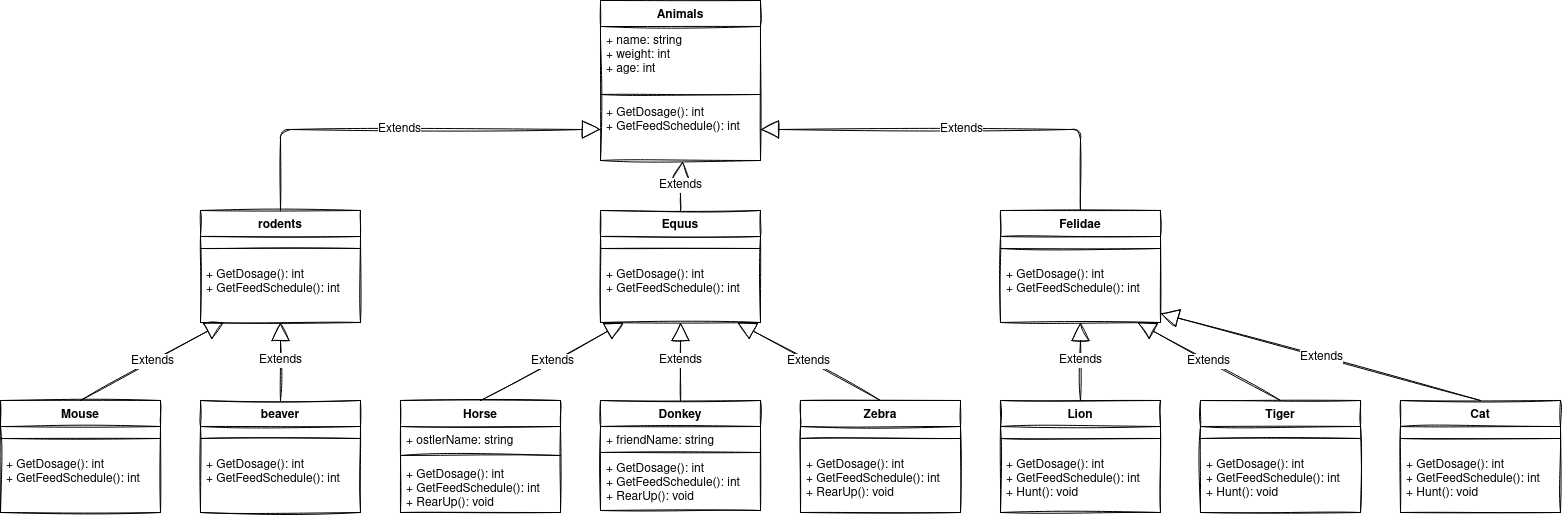

The diagram above was exported from draw.io. Its source (the exported page's mxGraphModel, read from the mxfile embedded in the PNG):
<mxGraphModel dx="3470" dy="885" grid="1" gridSize="10" guides="1" tooltips="1" connect="1" arrows="1" fold="1" page="1" pageScale="1.5" pageWidth="200" pageHeight="200" background="#FFFFFF" math="0" shadow="0">
  <root>
    <mxCell id="0" />
    <mxCell id="1" parent="0" />
    <mxCell id="wgKTrTO6_7ycH0h-UZkH-89" value="Animals&#10;        &#10;" style="swimlane;fontStyle=1;align=center;verticalAlign=top;childLayout=stackLayout;horizontal=1;startSize=26;horizontalStack=0;resizeParent=1;resizeParentMax=0;resizeLast=0;collapsible=1;marginBottom=0;sketch=1;fontSize=12;" parent="1" vertex="1">
      <mxGeometry x="120" y="494" width="160" height="160" as="geometry" />
    </mxCell>
    <mxCell id="wgKTrTO6_7ycH0h-UZkH-90" value="+ name: string&#10;+ weight: int&#10;+ age: int&#10;&#10;" style="text;strokeColor=none;fillColor=none;align=left;verticalAlign=top;spacingLeft=4;spacingRight=4;overflow=hidden;rotatable=0;points=[[0,0.5],[1,0.5]];portConstraint=eastwest;sketch=1;fontSize=12;" parent="wgKTrTO6_7ycH0h-UZkH-89" vertex="1">
      <mxGeometry y="26" width="160" height="64" as="geometry" />
    </mxCell>
    <mxCell id="wgKTrTO6_7ycH0h-UZkH-91" value="" style="line;strokeWidth=1;fillColor=none;align=left;verticalAlign=middle;spacingTop=-1;spacingLeft=3;spacingRight=3;rotatable=0;labelPosition=right;points=[];portConstraint=eastwest;sketch=1;fontSize=12;" parent="wgKTrTO6_7ycH0h-UZkH-89" vertex="1">
      <mxGeometry y="90" width="160" height="8" as="geometry" />
    </mxCell>
    <mxCell id="wgKTrTO6_7ycH0h-UZkH-92" value="+ GetDosage(): int&#10;+ GetFeedSchedule(): int" style="text;strokeColor=none;fillColor=none;align=left;verticalAlign=top;spacingLeft=4;spacingRight=4;overflow=hidden;rotatable=0;points=[[0,0.5],[1,0.5]];portConstraint=eastwest;sketch=1;fontSize=12;" parent="wgKTrTO6_7ycH0h-UZkH-89" vertex="1">
      <mxGeometry y="98" width="160" height="62" as="geometry" />
    </mxCell>
    <mxCell id="wgKTrTO6_7ycH0h-UZkH-93" value="Equus" style="swimlane;fontStyle=1;align=center;verticalAlign=top;childLayout=stackLayout;horizontal=1;startSize=26;horizontalStack=0;resizeParent=1;resizeParentMax=0;resizeLast=0;collapsible=1;marginBottom=0;sketch=1;fontSize=12;" parent="1" vertex="1">
      <mxGeometry x="120" y="704" width="160" height="112" as="geometry" />
    </mxCell>
    <mxCell id="wgKTrTO6_7ycH0h-UZkH-95" value="" style="line;strokeWidth=1;fillColor=none;align=left;verticalAlign=middle;spacingTop=-1;spacingLeft=3;spacingRight=3;rotatable=0;labelPosition=right;points=[];portConstraint=eastwest;sketch=1;fontSize=12;" parent="wgKTrTO6_7ycH0h-UZkH-93" vertex="1">
      <mxGeometry y="26" width="160" height="24" as="geometry" />
    </mxCell>
    <mxCell id="wgKTrTO6_7ycH0h-UZkH-96" value="+ GetDosage(): int&#10;+ GetFeedSchedule(): int" style="text;strokeColor=none;fillColor=none;align=left;verticalAlign=top;spacingLeft=4;spacingRight=4;overflow=hidden;rotatable=0;points=[[0,0.5],[1,0.5]];portConstraint=eastwest;sketch=1;fontSize=12;" parent="wgKTrTO6_7ycH0h-UZkH-93" vertex="1">
      <mxGeometry y="50" width="160" height="62" as="geometry" />
    </mxCell>
    <mxCell id="wgKTrTO6_7ycH0h-UZkH-97" value="Felidae" style="swimlane;fontStyle=1;align=center;verticalAlign=top;childLayout=stackLayout;horizontal=1;startSize=26;horizontalStack=0;resizeParent=1;resizeParentMax=0;resizeLast=0;collapsible=1;marginBottom=0;sketch=1;fontSize=12;" parent="1" vertex="1">
      <mxGeometry x="520" y="704" width="160" height="112" as="geometry" />
    </mxCell>
    <mxCell id="wgKTrTO6_7ycH0h-UZkH-98" value="" style="line;strokeWidth=1;fillColor=none;align=left;verticalAlign=middle;spacingTop=-1;spacingLeft=3;spacingRight=3;rotatable=0;labelPosition=right;points=[];portConstraint=eastwest;sketch=1;fontSize=12;" parent="wgKTrTO6_7ycH0h-UZkH-97" vertex="1">
      <mxGeometry y="26" width="160" height="24" as="geometry" />
    </mxCell>
    <mxCell id="wgKTrTO6_7ycH0h-UZkH-99" value="+ GetDosage(): int&#10;+ GetFeedSchedule(): int" style="text;strokeColor=none;fillColor=none;align=left;verticalAlign=top;spacingLeft=4;spacingRight=4;overflow=hidden;rotatable=0;points=[[0,0.5],[1,0.5]];portConstraint=eastwest;sketch=1;fontSize=12;" parent="wgKTrTO6_7ycH0h-UZkH-97" vertex="1">
      <mxGeometry y="50" width="160" height="62" as="geometry" />
    </mxCell>
    <mxCell id="wgKTrTO6_7ycH0h-UZkH-100" value="rodents" style="swimlane;fontStyle=1;align=center;verticalAlign=top;childLayout=stackLayout;horizontal=1;startSize=26;horizontalStack=0;resizeParent=1;resizeParentMax=0;resizeLast=0;collapsible=1;marginBottom=0;sketch=1;fontSize=12;" parent="1" vertex="1">
      <mxGeometry x="-280" y="704" width="160" height="112" as="geometry" />
    </mxCell>
    <mxCell id="wgKTrTO6_7ycH0h-UZkH-101" value="" style="line;strokeWidth=1;fillColor=none;align=left;verticalAlign=middle;spacingTop=-1;spacingLeft=3;spacingRight=3;rotatable=0;labelPosition=right;points=[];portConstraint=eastwest;sketch=1;fontSize=12;" parent="wgKTrTO6_7ycH0h-UZkH-100" vertex="1">
      <mxGeometry y="26" width="160" height="24" as="geometry" />
    </mxCell>
    <mxCell id="wgKTrTO6_7ycH0h-UZkH-102" value="+ GetDosage(): int&#10;+ GetFeedSchedule(): int" style="text;strokeColor=none;fillColor=none;align=left;verticalAlign=top;spacingLeft=4;spacingRight=4;overflow=hidden;rotatable=0;points=[[0,0.5],[1,0.5]];portConstraint=eastwest;sketch=1;fontSize=12;" parent="wgKTrTO6_7ycH0h-UZkH-100" vertex="1">
      <mxGeometry y="50" width="160" height="62" as="geometry" />
    </mxCell>
    <mxCell id="wgKTrTO6_7ycH0h-UZkH-103" value="Zebra" style="swimlane;fontStyle=1;align=center;verticalAlign=top;childLayout=stackLayout;horizontal=1;startSize=26;horizontalStack=0;resizeParent=1;resizeParentMax=0;resizeLast=0;collapsible=1;marginBottom=0;sketch=1;fontSize=12;" parent="1" vertex="1">
      <mxGeometry x="320" y="894" width="160" height="112" as="geometry" />
    </mxCell>
    <mxCell id="wgKTrTO6_7ycH0h-UZkH-104" value="" style="line;strokeWidth=1;fillColor=none;align=left;verticalAlign=middle;spacingTop=-1;spacingLeft=3;spacingRight=3;rotatable=0;labelPosition=right;points=[];portConstraint=eastwest;sketch=1;fontSize=12;" parent="wgKTrTO6_7ycH0h-UZkH-103" vertex="1">
      <mxGeometry y="26" width="160" height="24" as="geometry" />
    </mxCell>
    <mxCell id="wgKTrTO6_7ycH0h-UZkH-105" value="+ GetDosage(): int&#10;+ GetFeedSchedule(): int&#10;+ RearUp(): void" style="text;strokeColor=none;fillColor=none;align=left;verticalAlign=top;spacingLeft=4;spacingRight=4;overflow=hidden;rotatable=0;points=[[0,0.5],[1,0.5]];portConstraint=eastwest;sketch=1;fontSize=12;" parent="wgKTrTO6_7ycH0h-UZkH-103" vertex="1">
      <mxGeometry y="50" width="160" height="62" as="geometry" />
    </mxCell>
    <mxCell id="wgKTrTO6_7ycH0h-UZkH-106" value="Donkey" style="swimlane;fontStyle=1;align=center;verticalAlign=top;childLayout=stackLayout;horizontal=1;startSize=26;horizontalStack=0;resizeParent=1;resizeParentMax=0;resizeLast=0;collapsible=1;marginBottom=0;sketch=1;fontSize=12;" parent="1" vertex="1">
      <mxGeometry x="120" y="894" width="160" height="110" as="geometry" />
    </mxCell>
    <mxCell id="wgKTrTO6_7ycH0h-UZkH-146" value="+ friendName: string" style="text;strokeColor=none;fillColor=none;align=left;verticalAlign=top;spacingLeft=4;spacingRight=4;overflow=hidden;rotatable=0;points=[[0,0.5],[1,0.5]];portConstraint=eastwest;sketch=1;fontSize=12;" parent="wgKTrTO6_7ycH0h-UZkH-106" vertex="1">
      <mxGeometry y="26" width="160" height="24" as="geometry" />
    </mxCell>
    <mxCell id="wgKTrTO6_7ycH0h-UZkH-107" value="" style="line;strokeWidth=1;fillColor=none;align=left;verticalAlign=middle;spacingTop=-1;spacingLeft=3;spacingRight=3;rotatable=0;labelPosition=right;points=[];portConstraint=eastwest;sketch=1;fontSize=12;" parent="wgKTrTO6_7ycH0h-UZkH-106" vertex="1">
      <mxGeometry y="50" width="160" height="4" as="geometry" />
    </mxCell>
    <mxCell id="wgKTrTO6_7ycH0h-UZkH-108" value="+ GetDosage(): int&#10;+ GetFeedSchedule(): int&#10;+ RearUp(): void" style="text;strokeColor=none;fillColor=none;align=left;verticalAlign=top;spacingLeft=4;spacingRight=4;overflow=hidden;rotatable=0;points=[[0,0.5],[1,0.5]];portConstraint=eastwest;sketch=1;fontSize=12;" parent="wgKTrTO6_7ycH0h-UZkH-106" vertex="1">
      <mxGeometry y="54" width="160" height="56" as="geometry" />
    </mxCell>
    <mxCell id="wgKTrTO6_7ycH0h-UZkH-109" value="Horse" style="swimlane;fontStyle=1;align=center;verticalAlign=top;childLayout=stackLayout;horizontal=1;startSize=26;horizontalStack=0;resizeParent=1;resizeParentMax=0;resizeLast=0;collapsible=1;marginBottom=0;sketch=1;fontSize=12;" parent="1" vertex="1">
      <mxGeometry x="-80" y="894" width="160" height="112" as="geometry" />
    </mxCell>
    <mxCell id="wgKTrTO6_7ycH0h-UZkH-148" value="+ ostlerName: string&#10;" style="text;strokeColor=none;fillColor=none;align=left;verticalAlign=top;spacingLeft=4;spacingRight=4;overflow=hidden;rotatable=0;points=[[0,0.5],[1,0.5]];portConstraint=eastwest;sketch=1;fontSize=12;" parent="wgKTrTO6_7ycH0h-UZkH-109" vertex="1">
      <mxGeometry y="26" width="160" height="24" as="geometry" />
    </mxCell>
    <mxCell id="wgKTrTO6_7ycH0h-UZkH-110" value="" style="line;strokeWidth=1;fillColor=none;align=left;verticalAlign=middle;spacingTop=-1;spacingLeft=3;spacingRight=3;rotatable=0;labelPosition=right;points=[];portConstraint=eastwest;sketch=1;fontSize=12;" parent="wgKTrTO6_7ycH0h-UZkH-109" vertex="1">
      <mxGeometry y="50" width="160" height="10" as="geometry" />
    </mxCell>
    <mxCell id="wgKTrTO6_7ycH0h-UZkH-111" value="+ GetDosage(): int&#10;+ GetFeedSchedule(): int&#10;+ RearUp(): void&#10;" style="text;strokeColor=none;fillColor=none;align=left;verticalAlign=top;spacingLeft=4;spacingRight=4;overflow=hidden;rotatable=0;points=[[0,0.5],[1,0.5]];portConstraint=eastwest;sketch=1;fontSize=12;" parent="wgKTrTO6_7ycH0h-UZkH-109" vertex="1">
      <mxGeometry y="60" width="160" height="52" as="geometry" />
    </mxCell>
    <mxCell id="wgKTrTO6_7ycH0h-UZkH-112" value="beaver" style="swimlane;fontStyle=1;align=center;verticalAlign=top;childLayout=stackLayout;horizontal=1;startSize=26;horizontalStack=0;resizeParent=1;resizeParentMax=0;resizeLast=0;collapsible=1;marginBottom=0;sketch=1;fontSize=12;" parent="1" vertex="1">
      <mxGeometry x="-280" y="894" width="160" height="112" as="geometry" />
    </mxCell>
    <mxCell id="wgKTrTO6_7ycH0h-UZkH-113" value="" style="line;strokeWidth=1;fillColor=none;align=left;verticalAlign=middle;spacingTop=-1;spacingLeft=3;spacingRight=3;rotatable=0;labelPosition=right;points=[];portConstraint=eastwest;sketch=1;fontSize=12;" parent="wgKTrTO6_7ycH0h-UZkH-112" vertex="1">
      <mxGeometry y="26" width="160" height="24" as="geometry" />
    </mxCell>
    <mxCell id="wgKTrTO6_7ycH0h-UZkH-114" value="+ GetDosage(): int&#10;+ GetFeedSchedule(): int" style="text;strokeColor=none;fillColor=none;align=left;verticalAlign=top;spacingLeft=4;spacingRight=4;overflow=hidden;rotatable=0;points=[[0,0.5],[1,0.5]];portConstraint=eastwest;sketch=1;fontSize=12;" parent="wgKTrTO6_7ycH0h-UZkH-112" vertex="1">
      <mxGeometry y="50" width="160" height="62" as="geometry" />
    </mxCell>
    <mxCell id="wgKTrTO6_7ycH0h-UZkH-115" value="Mouse" style="swimlane;fontStyle=1;align=center;verticalAlign=top;childLayout=stackLayout;horizontal=1;startSize=26;horizontalStack=0;resizeParent=1;resizeParentMax=0;resizeLast=0;collapsible=1;marginBottom=0;sketch=1;fontSize=12;" parent="1" vertex="1">
      <mxGeometry x="-480" y="894" width="160" height="112" as="geometry" />
    </mxCell>
    <mxCell id="wgKTrTO6_7ycH0h-UZkH-116" value="" style="line;strokeWidth=1;fillColor=none;align=left;verticalAlign=middle;spacingTop=-1;spacingLeft=3;spacingRight=3;rotatable=0;labelPosition=right;points=[];portConstraint=eastwest;sketch=1;fontSize=12;" parent="wgKTrTO6_7ycH0h-UZkH-115" vertex="1">
      <mxGeometry y="26" width="160" height="24" as="geometry" />
    </mxCell>
    <mxCell id="wgKTrTO6_7ycH0h-UZkH-117" value="+ GetDosage(): int&#10;+ GetFeedSchedule(): int" style="text;strokeColor=none;fillColor=none;align=left;verticalAlign=top;spacingLeft=4;spacingRight=4;overflow=hidden;rotatable=0;points=[[0,0.5],[1,0.5]];portConstraint=eastwest;sketch=1;fontSize=12;" parent="wgKTrTO6_7ycH0h-UZkH-115" vertex="1">
      <mxGeometry y="50" width="160" height="62" as="geometry" />
    </mxCell>
    <mxCell id="wgKTrTO6_7ycH0h-UZkH-118" value="Lion" style="swimlane;fontStyle=1;align=center;verticalAlign=top;childLayout=stackLayout;horizontal=1;startSize=26;horizontalStack=0;resizeParent=1;resizeParentMax=0;resizeLast=0;collapsible=1;marginBottom=0;sketch=1;fontSize=12;" parent="1" vertex="1">
      <mxGeometry x="520" y="894" width="160" height="112" as="geometry" />
    </mxCell>
    <mxCell id="wgKTrTO6_7ycH0h-UZkH-119" value="" style="line;strokeWidth=1;fillColor=none;align=left;verticalAlign=middle;spacingTop=-1;spacingLeft=3;spacingRight=3;rotatable=0;labelPosition=right;points=[];portConstraint=eastwest;sketch=1;fontSize=12;" parent="wgKTrTO6_7ycH0h-UZkH-118" vertex="1">
      <mxGeometry y="26" width="160" height="24" as="geometry" />
    </mxCell>
    <mxCell id="wgKTrTO6_7ycH0h-UZkH-120" value="+ GetDosage(): int&#10;+ GetFeedSchedule(): int&#10;+ Hunt(): void&#10;" style="text;strokeColor=none;fillColor=none;align=left;verticalAlign=top;spacingLeft=4;spacingRight=4;overflow=hidden;rotatable=0;points=[[0,0.5],[1,0.5]];portConstraint=eastwest;sketch=1;fontSize=12;" parent="wgKTrTO6_7ycH0h-UZkH-118" vertex="1">
      <mxGeometry y="50" width="160" height="62" as="geometry" />
    </mxCell>
    <mxCell id="wgKTrTO6_7ycH0h-UZkH-121" value="Tiger" style="swimlane;fontStyle=1;align=center;verticalAlign=top;childLayout=stackLayout;horizontal=1;startSize=26;horizontalStack=0;resizeParent=1;resizeParentMax=0;resizeLast=0;collapsible=1;marginBottom=0;sketch=1;fontSize=12;" parent="1" vertex="1">
      <mxGeometry x="720" y="894" width="160" height="112" as="geometry" />
    </mxCell>
    <mxCell id="wgKTrTO6_7ycH0h-UZkH-122" value="" style="line;strokeWidth=1;fillColor=none;align=left;verticalAlign=middle;spacingTop=-1;spacingLeft=3;spacingRight=3;rotatable=0;labelPosition=right;points=[];portConstraint=eastwest;sketch=1;fontSize=12;" parent="wgKTrTO6_7ycH0h-UZkH-121" vertex="1">
      <mxGeometry y="26" width="160" height="24" as="geometry" />
    </mxCell>
    <mxCell id="wgKTrTO6_7ycH0h-UZkH-123" value="+ GetDosage(): int&#10;+ GetFeedSchedule(): int&#10;+ Hunt(): void" style="text;strokeColor=none;fillColor=none;align=left;verticalAlign=top;spacingLeft=4;spacingRight=4;overflow=hidden;rotatable=0;points=[[0,0.5],[1,0.5]];portConstraint=eastwest;sketch=1;fontSize=12;" parent="wgKTrTO6_7ycH0h-UZkH-121" vertex="1">
      <mxGeometry y="50" width="160" height="62" as="geometry" />
    </mxCell>
    <mxCell id="wgKTrTO6_7ycH0h-UZkH-124" value="Cat" style="swimlane;fontStyle=1;align=center;verticalAlign=top;childLayout=stackLayout;horizontal=1;startSize=26;horizontalStack=0;resizeParent=1;resizeParentMax=0;resizeLast=0;collapsible=1;marginBottom=0;sketch=1;fontSize=12;" parent="1" vertex="1">
      <mxGeometry x="920" y="894" width="160" height="112" as="geometry" />
    </mxCell>
    <mxCell id="wgKTrTO6_7ycH0h-UZkH-125" value="" style="line;strokeWidth=1;fillColor=none;align=left;verticalAlign=middle;spacingTop=-1;spacingLeft=3;spacingRight=3;rotatable=0;labelPosition=right;points=[];portConstraint=eastwest;sketch=1;fontSize=12;" parent="wgKTrTO6_7ycH0h-UZkH-124" vertex="1">
      <mxGeometry y="26" width="160" height="24" as="geometry" />
    </mxCell>
    <mxCell id="wgKTrTO6_7ycH0h-UZkH-126" value="+ GetDosage(): int&#10;+ GetFeedSchedule(): int&#10;+ Hunt(): void" style="text;strokeColor=none;fillColor=none;align=left;verticalAlign=top;spacingLeft=4;spacingRight=4;overflow=hidden;rotatable=0;points=[[0,0.5],[1,0.5]];portConstraint=eastwest;sketch=1;fontSize=12;" parent="wgKTrTO6_7ycH0h-UZkH-124" vertex="1">
      <mxGeometry y="50" width="160" height="62" as="geometry" />
    </mxCell>
    <mxCell id="wgKTrTO6_7ycH0h-UZkH-129" value="Extends" style="endArrow=block;endSize=16;endFill=0;html=1;sketch=1;fontSize=12;exitX=0.5;exitY=0;exitDx=0;exitDy=0;" parent="1" source="wgKTrTO6_7ycH0h-UZkH-106" target="wgKTrTO6_7ycH0h-UZkH-96" edge="1">
      <mxGeometry width="160" relative="1" as="geometry">
        <mxPoint x="190" y="864" as="sourcePoint" />
        <mxPoint x="350" y="864" as="targetPoint" />
      </mxGeometry>
    </mxCell>
    <mxCell id="wgKTrTO6_7ycH0h-UZkH-130" value="Extends" style="endArrow=block;endSize=16;endFill=0;html=1;sketch=1;fontSize=12;exitX=0.5;exitY=0;exitDx=0;exitDy=0;" parent="1" source="wgKTrTO6_7ycH0h-UZkH-103" target="wgKTrTO6_7ycH0h-UZkH-96" edge="1">
      <mxGeometry width="160" relative="1" as="geometry">
        <mxPoint x="100" y="1104" as="sourcePoint" />
        <mxPoint x="250" y="1124" as="targetPoint" />
      </mxGeometry>
    </mxCell>
    <mxCell id="wgKTrTO6_7ycH0h-UZkH-131" value="Extends" style="endArrow=block;endSize=16;endFill=0;html=1;sketch=1;fontSize=12;exitX=0.5;exitY=0;exitDx=0;exitDy=0;" parent="1" source="wgKTrTO6_7ycH0h-UZkH-118" target="wgKTrTO6_7ycH0h-UZkH-99" edge="1">
      <mxGeometry width="160" relative="1" as="geometry">
        <mxPoint x="100" y="1134" as="sourcePoint" />
        <mxPoint x="260" y="1134" as="targetPoint" />
      </mxGeometry>
    </mxCell>
    <mxCell id="wgKTrTO6_7ycH0h-UZkH-132" value="Extends" style="endArrow=block;endSize=16;endFill=0;html=1;sketch=1;fontSize=12;exitX=0.5;exitY=0;exitDx=0;exitDy=0;" parent="1" source="wgKTrTO6_7ycH0h-UZkH-109" target="wgKTrTO6_7ycH0h-UZkH-96" edge="1">
      <mxGeometry width="160" relative="1" as="geometry">
        <mxPoint x="110" y="1144" as="sourcePoint" />
        <mxPoint x="270" y="1144" as="targetPoint" />
      </mxGeometry>
    </mxCell>
    <mxCell id="wgKTrTO6_7ycH0h-UZkH-133" value="Extends" style="endArrow=block;endSize=16;endFill=0;html=1;sketch=1;fontSize=12;exitX=0.5;exitY=0;exitDx=0;exitDy=0;" parent="1" source="wgKTrTO6_7ycH0h-UZkH-112" target="wgKTrTO6_7ycH0h-UZkH-102" edge="1">
      <mxGeometry width="160" relative="1" as="geometry">
        <mxPoint x="120" y="1154" as="sourcePoint" />
        <mxPoint x="280" y="1154" as="targetPoint" />
      </mxGeometry>
    </mxCell>
    <mxCell id="wgKTrTO6_7ycH0h-UZkH-134" value="Extends" style="endArrow=block;endSize=16;endFill=0;html=1;sketch=1;fontSize=12;exitX=0.5;exitY=0;exitDx=0;exitDy=0;" parent="1" source="wgKTrTO6_7ycH0h-UZkH-115" target="wgKTrTO6_7ycH0h-UZkH-102" edge="1">
      <mxGeometry width="160" relative="1" as="geometry">
        <mxPoint x="-150" y="864" as="sourcePoint" />
        <mxPoint x="10" y="864" as="targetPoint" />
      </mxGeometry>
    </mxCell>
    <mxCell id="wgKTrTO6_7ycH0h-UZkH-135" value="Extends" style="endArrow=block;endSize=16;endFill=0;html=1;sketch=1;fontSize=12;edgeStyle=orthogonalEdgeStyle;exitX=0.5;exitY=0;exitDx=0;exitDy=0;" parent="1" source="wgKTrTO6_7ycH0h-UZkH-97" target="wgKTrTO6_7ycH0h-UZkH-92" edge="1">
      <mxGeometry width="160" relative="1" as="geometry">
        <mxPoint x="420" y="604" as="sourcePoint" />
        <mxPoint x="200" y="654" as="targetPoint" />
      </mxGeometry>
    </mxCell>
    <mxCell id="wgKTrTO6_7ycH0h-UZkH-136" value="Extends" style="endArrow=block;endSize=16;endFill=0;html=1;sketch=1;fontSize=12;edgeStyle=orthogonalEdgeStyle;exitX=0.5;exitY=0;exitDx=0;exitDy=0;entryX=0.513;entryY=1.016;entryDx=0;entryDy=0;entryPerimeter=0;" parent="1" source="wgKTrTO6_7ycH0h-UZkH-93" target="wgKTrTO6_7ycH0h-UZkH-92" edge="1">
      <mxGeometry width="160" relative="1" as="geometry">
        <mxPoint x="310" y="664" as="sourcePoint" />
        <mxPoint x="320" y="684" as="targetPoint" />
      </mxGeometry>
    </mxCell>
    <mxCell id="wgKTrTO6_7ycH0h-UZkH-137" value="Extends" style="endArrow=block;endSize=16;endFill=0;html=1;sketch=1;fontSize=12;exitX=0.5;exitY=0;exitDx=0;exitDy=0;edgeStyle=orthogonalEdgeStyle;" parent="1" source="wgKTrTO6_7ycH0h-UZkH-100" target="wgKTrTO6_7ycH0h-UZkH-92" edge="1">
      <mxGeometry width="160" relative="1" as="geometry">
        <mxPoint x="-190" y="624" as="sourcePoint" />
        <mxPoint x="-30" y="624" as="targetPoint" />
      </mxGeometry>
    </mxCell>
    <mxCell id="wgKTrTO6_7ycH0h-UZkH-138" value="Extends" style="endArrow=block;endSize=16;endFill=0;html=1;sketch=1;fontSize=12;exitX=0.5;exitY=0;exitDx=0;exitDy=0;" parent="1" source="wgKTrTO6_7ycH0h-UZkH-121" target="wgKTrTO6_7ycH0h-UZkH-99" edge="1">
      <mxGeometry width="160" relative="1" as="geometry">
        <mxPoint x="610" y="904" as="sourcePoint" />
        <mxPoint x="610" y="826" as="targetPoint" />
      </mxGeometry>
    </mxCell>
    <mxCell id="wgKTrTO6_7ycH0h-UZkH-141" value="Extends" style="endArrow=block;endSize=16;endFill=0;html=1;sketch=1;fontSize=12;exitX=0.5;exitY=0;exitDx=0;exitDy=0;" parent="1" source="wgKTrTO6_7ycH0h-UZkH-124" target="wgKTrTO6_7ycH0h-UZkH-99" edge="1">
      <mxGeometry width="160" relative="1" as="geometry">
        <mxPoint x="810" y="904" as="sourcePoint" />
        <mxPoint x="666.880733944954" y="826" as="targetPoint" />
      </mxGeometry>
    </mxCell>
  </root>
</mxGraphModel>